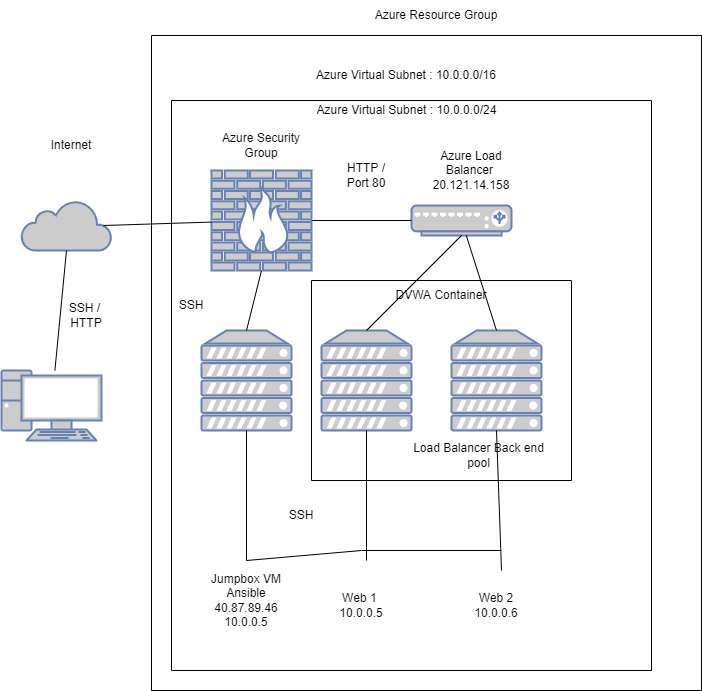

The diagram above was exported from draw.io. Its source (the exported page's mxGraphModel, read from the mxfile embedded in the PNG):
<mxGraphModel dx="778" dy="780" grid="1" gridSize="10" guides="1" tooltips="1" connect="1" arrows="1" fold="1" page="1" pageScale="1" pageWidth="850" pageHeight="1100" math="0" shadow="0">
  <root>
    <mxCell id="0" />
    <mxCell id="1" parent="0" />
    <mxCell id="yAxHapBvu71oKfocDSDM-4" value="" style="fontColor=#0066CC;verticalAlign=top;verticalLabelPosition=bottom;labelPosition=center;align=center;html=1;outlineConnect=0;fillColor=#CCCCCC;strokeColor=#6881B3;gradientColor=none;gradientDirection=north;strokeWidth=2;shape=mxgraph.networks.load_balancer;" vertex="1" parent="1">
      <mxGeometry x="430" y="315" width="100" height="30" as="geometry" />
    </mxCell>
    <mxCell id="yAxHapBvu71oKfocDSDM-5" value="" style="fontColor=#0066CC;verticalAlign=top;verticalLabelPosition=bottom;labelPosition=center;align=center;html=1;outlineConnect=0;fillColor=#CCCCCC;strokeColor=#6881B3;gradientColor=none;gradientDirection=north;strokeWidth=2;shape=mxgraph.networks.server;" vertex="1" parent="1">
      <mxGeometry x="340" y="440" width="90" height="100" as="geometry" />
    </mxCell>
    <mxCell id="yAxHapBvu71oKfocDSDM-7" value="" style="fontColor=#0066CC;verticalAlign=top;verticalLabelPosition=bottom;labelPosition=center;align=center;html=1;outlineConnect=0;fillColor=#CCCCCC;strokeColor=#6881B3;gradientColor=none;gradientDirection=north;strokeWidth=2;shape=mxgraph.networks.server;" vertex="1" parent="1">
      <mxGeometry x="470" y="440" width="90" height="100" as="geometry" />
    </mxCell>
    <mxCell id="yAxHapBvu71oKfocDSDM-8" value="" style="fontColor=#0066CC;verticalAlign=top;verticalLabelPosition=bottom;labelPosition=center;align=center;html=1;outlineConnect=0;fillColor=#CCCCCC;strokeColor=#6881B3;gradientColor=none;gradientDirection=north;strokeWidth=2;shape=mxgraph.networks.pc;" vertex="1" parent="1">
      <mxGeometry x="20" y="480" width="100" height="70" as="geometry" />
    </mxCell>
    <mxCell id="yAxHapBvu71oKfocDSDM-9" value="" style="html=1;outlineConnect=0;fillColor=#CCCCCC;strokeColor=#6881B3;gradientColor=none;gradientDirection=north;strokeWidth=2;shape=mxgraph.networks.cloud;fontColor=#ffffff;" vertex="1" parent="1">
      <mxGeometry x="40" y="310" width="90" height="50" as="geometry" />
    </mxCell>
    <mxCell id="yAxHapBvu71oKfocDSDM-10" value="" style="endArrow=none;html=1;rounded=0;entryX=0.5;entryY=1;entryDx=0;entryDy=0;entryPerimeter=0;" edge="1" parent="1" source="yAxHapBvu71oKfocDSDM-8" target="yAxHapBvu71oKfocDSDM-9">
      <mxGeometry width="50" height="50" relative="1" as="geometry">
        <mxPoint x="250" y="420" as="sourcePoint" />
        <mxPoint x="290" y="390" as="targetPoint" />
      </mxGeometry>
    </mxCell>
    <mxCell id="yAxHapBvu71oKfocDSDM-11" value="SSH / &lt;br&gt;HTTP" style="text;html=1;strokeColor=none;fillColor=none;align=center;verticalAlign=middle;whiteSpace=wrap;rounded=0;" vertex="1" parent="1">
      <mxGeometry x="50" y="380" width="110" height="90" as="geometry" />
    </mxCell>
    <mxCell id="yAxHapBvu71oKfocDSDM-12" value="Internet" style="text;html=1;strokeColor=none;fillColor=none;align=center;verticalAlign=middle;whiteSpace=wrap;rounded=0;" vertex="1" parent="1">
      <mxGeometry x="60" y="240" width="60" height="30" as="geometry" />
    </mxCell>
    <mxCell id="yAxHapBvu71oKfocDSDM-13" value="" style="fontColor=#0066CC;verticalAlign=top;verticalLabelPosition=bottom;labelPosition=center;align=center;html=1;outlineConnect=0;fillColor=#CCCCCC;strokeColor=#6881B3;gradientColor=none;gradientDirection=north;strokeWidth=2;shape=mxgraph.networks.firewall;" vertex="1" parent="1">
      <mxGeometry x="230" y="280" width="100" height="100" as="geometry" />
    </mxCell>
    <mxCell id="yAxHapBvu71oKfocDSDM-14" value="" style="endArrow=none;html=1;rounded=0;exitX=0.91;exitY=0.5;exitDx=0;exitDy=0;exitPerimeter=0;" edge="1" parent="1" source="yAxHapBvu71oKfocDSDM-9" target="yAxHapBvu71oKfocDSDM-13">
      <mxGeometry width="50" height="50" relative="1" as="geometry">
        <mxPoint x="340" y="420" as="sourcePoint" />
        <mxPoint x="390" y="370" as="targetPoint" />
      </mxGeometry>
    </mxCell>
    <mxCell id="yAxHapBvu71oKfocDSDM-15" value="" style="fontColor=#0066CC;verticalAlign=top;verticalLabelPosition=bottom;labelPosition=center;align=center;html=1;outlineConnect=0;fillColor=#CCCCCC;strokeColor=#6881B3;gradientColor=none;gradientDirection=north;strokeWidth=2;shape=mxgraph.networks.server;" vertex="1" parent="1">
      <mxGeometry x="220" y="440" width="90" height="100" as="geometry" />
    </mxCell>
    <mxCell id="yAxHapBvu71oKfocDSDM-16" value="" style="swimlane;startSize=0;" vertex="1" parent="1">
      <mxGeometry x="330" y="390" width="260" height="200" as="geometry" />
    </mxCell>
    <mxCell id="yAxHapBvu71oKfocDSDM-17" value="Load Balancer Back end pool" style="text;html=1;strokeColor=none;fillColor=none;align=center;verticalAlign=middle;whiteSpace=wrap;rounded=0;" vertex="1" parent="yAxHapBvu71oKfocDSDM-16">
      <mxGeometry x="95" y="160" width="145" height="30" as="geometry" />
    </mxCell>
    <mxCell id="yAxHapBvu71oKfocDSDM-18" value="" style="endArrow=none;html=1;rounded=0;entryX=0.5;entryY=1;entryDx=0;entryDy=0;entryPerimeter=0;exitX=0.5;exitY=0;exitDx=0;exitDy=0;exitPerimeter=0;" edge="1" parent="1" source="yAxHapBvu71oKfocDSDM-5" target="yAxHapBvu71oKfocDSDM-4">
      <mxGeometry width="50" height="50" relative="1" as="geometry">
        <mxPoint x="340" y="410" as="sourcePoint" />
        <mxPoint x="390" y="360" as="targetPoint" />
      </mxGeometry>
    </mxCell>
    <mxCell id="yAxHapBvu71oKfocDSDM-19" value="" style="endArrow=none;html=1;rounded=0;exitX=0.5;exitY=0;exitDx=0;exitDy=0;exitPerimeter=0;" edge="1" parent="1" source="yAxHapBvu71oKfocDSDM-7" target="yAxHapBvu71oKfocDSDM-4">
      <mxGeometry width="50" height="50" relative="1" as="geometry">
        <mxPoint x="340" y="410" as="sourcePoint" />
        <mxPoint x="390" y="360" as="targetPoint" />
      </mxGeometry>
    </mxCell>
    <mxCell id="yAxHapBvu71oKfocDSDM-24" value="" style="endArrow=none;html=1;rounded=0;exitX=0.5;exitY=1;exitDx=0;exitDy=0;exitPerimeter=0;entryX=0.5;entryY=0;entryDx=0;entryDy=0;" edge="1" parent="1" source="yAxHapBvu71oKfocDSDM-15" target="yAxHapBvu71oKfocDSDM-35">
      <mxGeometry width="50" height="50" relative="1" as="geometry">
        <mxPoint x="340" y="410" as="sourcePoint" />
        <mxPoint x="260" y="580" as="targetPoint" />
      </mxGeometry>
    </mxCell>
    <mxCell id="yAxHapBvu71oKfocDSDM-26" value="" style="endArrow=none;html=1;rounded=0;entryX=0.5;entryY=1;entryDx=0;entryDy=0;entryPerimeter=0;" edge="1" parent="1" target="yAxHapBvu71oKfocDSDM-7">
      <mxGeometry width="50" height="50" relative="1" as="geometry">
        <mxPoint x="520" y="680" as="sourcePoint" />
        <mxPoint x="390" y="360" as="targetPoint" />
      </mxGeometry>
    </mxCell>
    <mxCell id="yAxHapBvu71oKfocDSDM-28" value="" style="endArrow=none;html=1;rounded=0;entryX=0.5;entryY=1;entryDx=0;entryDy=0;entryPerimeter=0;" edge="1" parent="1" target="yAxHapBvu71oKfocDSDM-5">
      <mxGeometry width="50" height="50" relative="1" as="geometry">
        <mxPoint x="385" y="670" as="sourcePoint" />
        <mxPoint x="390" y="360" as="targetPoint" />
      </mxGeometry>
    </mxCell>
    <mxCell id="yAxHapBvu71oKfocDSDM-30" value="" style="endArrow=none;html=1;rounded=0;" edge="1" parent="1">
      <mxGeometry width="50" height="50" relative="1" as="geometry">
        <mxPoint x="380" y="660" as="sourcePoint" />
        <mxPoint x="520" y="660" as="targetPoint" />
      </mxGeometry>
    </mxCell>
    <mxCell id="yAxHapBvu71oKfocDSDM-33" value="Web 1&amp;nbsp;&lt;br&gt;10.0.0.5" style="text;html=1;strokeColor=none;fillColor=none;align=center;verticalAlign=middle;whiteSpace=wrap;rounded=0;" vertex="1" parent="1">
      <mxGeometry x="320" y="670" width="120" height="90" as="geometry" />
    </mxCell>
    <mxCell id="yAxHapBvu71oKfocDSDM-34" value="Web 2&lt;br&gt;10.0.0.6" style="text;html=1;strokeColor=none;fillColor=none;align=center;verticalAlign=middle;whiteSpace=wrap;rounded=0;" vertex="1" parent="1">
      <mxGeometry x="460" y="675" width="110" height="80" as="geometry" />
    </mxCell>
    <mxCell id="yAxHapBvu71oKfocDSDM-35" value="Jumpbox VM&lt;br&gt;Ansible&lt;br&gt;40.87.89.46&lt;br&gt;10.0.0.5" style="text;html=1;strokeColor=none;fillColor=none;align=center;verticalAlign=middle;whiteSpace=wrap;rounded=0;" vertex="1" parent="1">
      <mxGeometry x="210" y="670" width="110" height="80" as="geometry" />
    </mxCell>
    <mxCell id="yAxHapBvu71oKfocDSDM-37" value="" style="endArrow=none;html=1;rounded=0;exitX=0.5;exitY=0;exitDx=0;exitDy=0;" edge="1" parent="1" source="yAxHapBvu71oKfocDSDM-35">
      <mxGeometry width="50" height="50" relative="1" as="geometry">
        <mxPoint x="240" y="480" as="sourcePoint" />
        <mxPoint x="380" y="660" as="targetPoint" />
      </mxGeometry>
    </mxCell>
    <mxCell id="yAxHapBvu71oKfocDSDM-38" value="SSH" style="text;html=1;strokeColor=none;fillColor=none;align=center;verticalAlign=middle;whiteSpace=wrap;rounded=0;" vertex="1" parent="1">
      <mxGeometry x="290" y="610" width="60" height="30" as="geometry" />
    </mxCell>
    <mxCell id="yAxHapBvu71oKfocDSDM-39" value="SSH" style="text;html=1;strokeColor=none;fillColor=none;align=center;verticalAlign=middle;whiteSpace=wrap;rounded=0;" vertex="1" parent="1">
      <mxGeometry x="180" y="400" width="60" height="30" as="geometry" />
    </mxCell>
    <mxCell id="yAxHapBvu71oKfocDSDM-40" value="" style="endArrow=none;html=1;rounded=0;entryX=0.5;entryY=1;entryDx=0;entryDy=0;entryPerimeter=0;exitX=0.5;exitY=0;exitDx=0;exitDy=0;exitPerimeter=0;" edge="1" parent="1" source="yAxHapBvu71oKfocDSDM-15" target="yAxHapBvu71oKfocDSDM-13">
      <mxGeometry width="50" height="50" relative="1" as="geometry">
        <mxPoint x="240" y="480" as="sourcePoint" />
        <mxPoint x="290" y="430" as="targetPoint" />
      </mxGeometry>
    </mxCell>
    <mxCell id="yAxHapBvu71oKfocDSDM-41" value="" style="endArrow=none;html=1;rounded=0;entryX=1;entryY=0.5;entryDx=0;entryDy=0;entryPerimeter=0;exitX=0;exitY=0.5;exitDx=0;exitDy=0;exitPerimeter=0;" edge="1" parent="1" source="yAxHapBvu71oKfocDSDM-4" target="yAxHapBvu71oKfocDSDM-13">
      <mxGeometry width="50" height="50" relative="1" as="geometry">
        <mxPoint x="240" y="480" as="sourcePoint" />
        <mxPoint x="290" y="430" as="targetPoint" />
      </mxGeometry>
    </mxCell>
    <mxCell id="yAxHapBvu71oKfocDSDM-42" value="HTTP / Port 80" style="text;html=1;strokeColor=none;fillColor=none;align=center;verticalAlign=middle;whiteSpace=wrap;rounded=0;" vertex="1" parent="1">
      <mxGeometry x="355" y="270" width="60" height="30" as="geometry" />
    </mxCell>
    <mxCell id="yAxHapBvu71oKfocDSDM-43" value="" style="swimlane;startSize=0;" vertex="1" parent="1">
      <mxGeometry x="190" y="210" width="480" height="570" as="geometry" />
    </mxCell>
    <mxCell id="yAxHapBvu71oKfocDSDM-44" value="Azure Virtual Subnet : 10.0.0.0/24" style="text;html=1;strokeColor=none;fillColor=none;align=center;verticalAlign=middle;whiteSpace=wrap;rounded=0;" vertex="1" parent="yAxHapBvu71oKfocDSDM-43">
      <mxGeometry x="143" width="185" height="20" as="geometry" />
    </mxCell>
    <mxCell id="yAxHapBvu71oKfocDSDM-47" value="Azure Security Group" style="text;html=1;strokeColor=none;fillColor=none;align=center;verticalAlign=middle;whiteSpace=wrap;rounded=0;" vertex="1" parent="yAxHapBvu71oKfocDSDM-43">
      <mxGeometry x="40" y="30" width="100" height="30" as="geometry" />
    </mxCell>
    <mxCell id="yAxHapBvu71oKfocDSDM-48" value="Azure Load Balancer&amp;nbsp;&lt;br&gt;20.121.14.158" style="text;html=1;strokeColor=none;fillColor=none;align=center;verticalAlign=middle;whiteSpace=wrap;rounded=0;" vertex="1" parent="yAxHapBvu71oKfocDSDM-43">
      <mxGeometry x="250" y="50" width="100" height="40" as="geometry" />
    </mxCell>
    <mxCell id="yAxHapBvu71oKfocDSDM-49" value="DVWA Container" style="text;html=1;strokeColor=none;fillColor=none;align=center;verticalAlign=middle;whiteSpace=wrap;rounded=0;" vertex="1" parent="yAxHapBvu71oKfocDSDM-43">
      <mxGeometry x="180" y="180" width="180" height="30" as="geometry" />
    </mxCell>
    <mxCell id="yAxHapBvu71oKfocDSDM-45" value="Azure Virtual Subnet : 10.0.0.0/16" style="text;html=1;strokeColor=none;fillColor=none;align=center;verticalAlign=middle;whiteSpace=wrap;rounded=0;" vertex="1" parent="1">
      <mxGeometry x="275" y="170" width="300" height="30" as="geometry" />
    </mxCell>
    <mxCell id="yAxHapBvu71oKfocDSDM-50" value="" style="swimlane;startSize=0;" vertex="1" parent="1">
      <mxGeometry x="170" y="145" width="550" height="655" as="geometry" />
    </mxCell>
    <mxCell id="yAxHapBvu71oKfocDSDM-51" value="Azure Resource Group" style="text;html=1;strokeColor=none;fillColor=none;align=center;verticalAlign=middle;whiteSpace=wrap;rounded=0;" vertex="1" parent="1">
      <mxGeometry x="340" y="110" width="230" height="30" as="geometry" />
    </mxCell>
  </root>
</mxGraphModel>